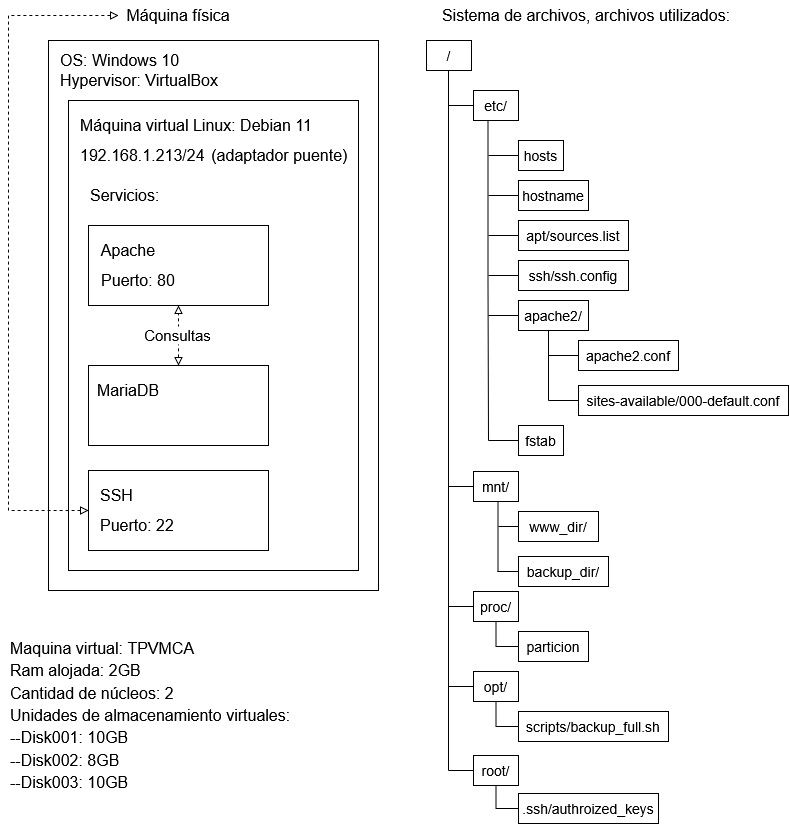

The diagram above was exported from draw.io. Its source (the exported page's mxGraphModel, read from the mxfile embedded in the PNG):
<mxGraphModel dx="1683" dy="905" grid="1" gridSize="10" guides="1" tooltips="1" connect="1" arrows="1" fold="1" page="1" pageScale="1" pageWidth="827" pageHeight="1169" math="0" shadow="0">
  <root>
    <mxCell id="0" />
    <mxCell id="1" parent="0" />
    <mxCell id="ncHPpnHIxkf3cYKZ-PS8-2" parent="1" style="rounded=0;whiteSpace=wrap;html=1;fillColor=none;" value="" vertex="1">
      <mxGeometry height="550" width="330" x="80" y="80" as="geometry" />
    </mxCell>
    <mxCell id="ncHPpnHIxkf3cYKZ-PS8-18" edge="1" parent="1" source="ncHPpnHIxkf3cYKZ-PS8-3" style="edgeStyle=orthogonalEdgeStyle;rounded=0;orthogonalLoop=1;jettySize=auto;html=1;entryX=0;entryY=0.5;entryDx=0;entryDy=0;defaultLabelBackgroundColor=page;dashed=1;startArrow=block;startFill=0;endArrow=block;endFill=0;" target="ncHPpnHIxkf3cYKZ-PS8-17">
      <mxGeometry relative="1" x="0.3285" as="geometry">
        <Array as="points">
          <mxPoint x="40" y="55" />
          <mxPoint x="40" y="550" />
        </Array>
      </mxGeometry>
    </mxCell>
    <mxCell id="ncHPpnHIxkf3cYKZ-PS8-3" parent="1" style="text;html=1;whiteSpace=wrap;strokeColor=none;fillColor=none;align=center;verticalAlign=middle;rounded=0;" value="&lt;font style=&quot;font-size: 16px;&quot;&gt;Máquina física&lt;/font&gt;" vertex="1">
      <mxGeometry height="30" width="120" x="150" y="40" as="geometry" />
    </mxCell>
    <mxCell id="ncHPpnHIxkf3cYKZ-PS8-5" parent="1" style="text;html=1;whiteSpace=wrap;strokeColor=none;fillColor=none;align=left;verticalAlign=middle;rounded=0;" value="&lt;div&gt;&lt;font style=&quot;font-size: 16px;&quot;&gt;OS: Windows 10&lt;/font&gt;&lt;/div&gt;&lt;div&gt;&lt;font style=&quot;font-size: 16px;&quot;&gt;Hypervisor: VirtualBox&lt;/font&gt;&lt;/div&gt;" vertex="1">
      <mxGeometry height="40" width="170" x="90" y="90" as="geometry" />
    </mxCell>
    <mxCell id="ncHPpnHIxkf3cYKZ-PS8-6" parent="1" style="rounded=0;whiteSpace=wrap;html=1;fillColor=none;" value="" vertex="1">
      <mxGeometry height="470" width="290" x="100" y="140" as="geometry" />
    </mxCell>
    <mxCell id="ncHPpnHIxkf3cYKZ-PS8-7" parent="1" style="text;html=1;whiteSpace=wrap;strokeColor=none;fillColor=none;align=left;verticalAlign=middle;rounded=0;" value="&lt;div align=&quot;left&quot;&gt;&lt;font style=&quot;font-size: 16px;&quot;&gt;Máquina virtual&amp;nbsp;Linux&lt;/font&gt;&lt;font style=&quot;font-size: 16px;&quot;&gt;: Debian 11&lt;/font&gt;&lt;/div&gt;" vertex="1">
      <mxGeometry height="30" width="280" x="110" y="150" as="geometry" />
    </mxCell>
    <mxCell id="ncHPpnHIxkf3cYKZ-PS8-9" parent="1" style="text;html=1;whiteSpace=wrap;strokeColor=none;fillColor=none;align=left;verticalAlign=middle;rounded=0;" value="&lt;font style=&quot;font-size: 16px;&quot;&gt;Servicios:&amp;nbsp;&lt;/font&gt;" vertex="1">
      <mxGeometry height="30" width="110" x="120" y="220" as="geometry" />
    </mxCell>
    <mxCell id="ncHPpnHIxkf3cYKZ-PS8-10" parent="1" style="rounded=0;whiteSpace=wrap;html=1;fillColor=none;" value="" vertex="1">
      <mxGeometry height="80" width="180" x="120" y="265" as="geometry" />
    </mxCell>
    <mxCell id="ncHPpnHIxkf3cYKZ-PS8-12" parent="1" style="text;html=1;whiteSpace=wrap;strokeColor=none;fillColor=none;align=center;verticalAlign=middle;rounded=0;" value="&lt;font style=&quot;font-size: 16px;&quot;&gt;Apache&lt;/font&gt;" vertex="1">
      <mxGeometry height="30" width="60" x="130" y="275" as="geometry" />
    </mxCell>
    <mxCell id="ncHPpnHIxkf3cYKZ-PS8-13" parent="1" style="text;html=1;whiteSpace=wrap;strokeColor=none;fillColor=none;align=center;verticalAlign=middle;rounded=0;" value="&lt;font style=&quot;font-size: 16px;&quot;&gt;Puerto: 80&lt;/font&gt;" vertex="1">
      <mxGeometry height="30" width="80" x="130" y="305" as="geometry" />
    </mxCell>
    <mxCell id="ncHPpnHIxkf3cYKZ-PS8-21" edge="1" parent="1" source="ncHPpnHIxkf3cYKZ-PS8-14" style="edgeStyle=orthogonalEdgeStyle;rounded=0;orthogonalLoop=1;jettySize=auto;html=1;entryX=0.5;entryY=1;entryDx=0;entryDy=0;defaultLabelBackgroundColor=page;endArrow=block;endFill=0;dashed=1;startArrow=block;startFill=0;" target="ncHPpnHIxkf3cYKZ-PS8-10">
      <mxGeometry relative="1" x="0.4154" as="geometry" />
    </mxCell>
    <mxCell id="ncHPpnHIxkf3cYKZ-PS8-22" connectable="0" parent="ncHPpnHIxkf3cYKZ-PS8-21" style="edgeLabel;html=1;align=center;verticalAlign=middle;resizable=0;points=[];inheritText=1;defaultLabelBackgroundColor=page;" value="&lt;div&gt;&lt;font style=&quot;font-size: 15px;&quot;&gt;Consultas&lt;/font&gt;&lt;/div&gt;" vertex="1">
      <mxGeometry relative="1" x="0.0462" y="2" as="geometry">
        <mxPoint as="offset" />
      </mxGeometry>
    </mxCell>
    <mxCell id="ncHPpnHIxkf3cYKZ-PS8-14" parent="1" style="rounded=0;whiteSpace=wrap;html=1;fillColor=none;" value="" vertex="1">
      <mxGeometry height="80" width="180" x="120" y="405" as="geometry" />
    </mxCell>
    <mxCell id="ncHPpnHIxkf3cYKZ-PS8-15" parent="1" style="text;html=1;whiteSpace=wrap;strokeColor=none;fillColor=none;align=center;verticalAlign=middle;rounded=0;" value="&lt;font style=&quot;font-size: 16px;&quot;&gt;MariaDB&lt;/font&gt;" vertex="1">
      <mxGeometry height="30" width="60" x="130" y="415" as="geometry" />
    </mxCell>
    <mxCell id="ncHPpnHIxkf3cYKZ-PS8-17" parent="1" style="rounded=0;whiteSpace=wrap;html=1;fillColor=none;" value="" vertex="1">
      <mxGeometry height="80" width="180" x="120" y="510" as="geometry" />
    </mxCell>
    <mxCell id="ncHPpnHIxkf3cYKZ-PS8-19" parent="1" style="text;html=1;whiteSpace=wrap;strokeColor=none;fillColor=none;align=left;verticalAlign=middle;rounded=0;" value="&lt;font style=&quot;font-size: 16px;&quot;&gt;SSH&lt;/font&gt;" vertex="1">
      <mxGeometry height="30" width="60" x="130" y="520" as="geometry" />
    </mxCell>
    <mxCell id="ncHPpnHIxkf3cYKZ-PS8-20" parent="1" style="text;html=1;whiteSpace=wrap;strokeColor=none;fillColor=none;align=left;verticalAlign=middle;rounded=0;" value="&lt;font style=&quot;font-size: 16px;&quot;&gt;Puerto: 22&lt;/font&gt;" vertex="1">
      <mxGeometry height="30" width="80" x="130" y="550" as="geometry" />
    </mxCell>
    <mxCell id="ncHPpnHIxkf3cYKZ-PS8-26" parent="1" style="text;html=1;whiteSpace=wrap;strokeColor=none;fillColor=none;align=left;verticalAlign=middle;rounded=0;" value="&lt;font style=&quot;font-size: 16px;&quot;&gt;192.168.1.213/24&lt;/font&gt;&amp;nbsp; &lt;font style=&quot;font-size: 16px;&quot;&gt;(&lt;font&gt;a&lt;/font&gt;&lt;/font&gt;&lt;font style=&quot;font-size: 16px;&quot;&gt;daptador puente)&lt;/font&gt;" vertex="1">
      <mxGeometry height="30" width="270" x="110" y="180" as="geometry" />
    </mxCell>
    <mxCell id="ncHPpnHIxkf3cYKZ-PS8-27" parent="1" style="text;html=1;whiteSpace=wrap;strokeColor=none;fillColor=none;align=left;verticalAlign=top;rounded=0;" value="&lt;div style=&quot;line-height: 140%;&quot;&gt;&lt;div&gt;&lt;font style=&quot;font-size: 16px; line-height: 140%;&quot;&gt;Maquina virtual: TPVMCA&lt;/font&gt;&lt;/div&gt;&lt;div&gt;&lt;font style=&quot;font-size: 16px; line-height: 140%;&quot;&gt;Ram alojada: 2GB&lt;/font&gt;&lt;/div&gt;&lt;div&gt;&lt;font style=&quot;font-size: 16px; line-height: 140%;&quot;&gt;Cantidad de núcleos: 2&lt;/font&gt;&lt;/div&gt;&lt;div&gt;&lt;font style=&quot;font-size: 16px; line-height: 140%;&quot;&gt;Unidades de almacenamiento virtuales:&lt;/font&gt;&lt;/div&gt;&lt;div&gt;&lt;font style=&quot;font-size: 16px; line-height: 140%;&quot;&gt;--Disk001: 10GB&lt;/font&gt;&lt;/div&gt;&lt;div&gt;&lt;font style=&quot;font-size: 16px; line-height: 140%;&quot;&gt;--Disk002: 8GB&lt;/font&gt;&lt;/div&gt;&lt;div&gt;&lt;font style=&quot;font-size: 16px; line-height: 140%;&quot;&gt;--Disk003: 10GB&lt;/font&gt;&lt;/div&gt;&lt;/div&gt;" vertex="1">
      <mxGeometry height="170" width="290" x="40" y="670" as="geometry" />
    </mxCell>
    <mxCell id="ncHPpnHIxkf3cYKZ-PS8-28" parent="1" style="text;html=1;whiteSpace=wrap;strokeColor=none;fillColor=none;align=center;verticalAlign=middle;rounded=0;fontSize=16;" value="&lt;font&gt;Sistema de archivos, archivos utilizados:&lt;/font&gt;" vertex="1">
      <mxGeometry height="30" width="320" x="458" y="40" as="geometry" />
    </mxCell>
    <mxCell id="ncHPpnHIxkf3cYKZ-PS8-54" edge="1" parent="1" style="edgeStyle=orthogonalEdgeStyle;rounded=0;orthogonalLoop=1;jettySize=auto;html=1;defaultLabelBackgroundColor=page;endArrow=none;endFill=0;fontSize=14;">
      <mxGeometry relative="1" as="geometry">
        <mxPoint x="480" y="110" as="sourcePoint" />
        <mxPoint x="480" y="810" as="targetPoint" />
      </mxGeometry>
    </mxCell>
    <mxCell id="ncHPpnHIxkf3cYKZ-PS8-30" parent="1" style="rounded=0;whiteSpace=wrap;html=1;fillColor=none;fontSize=14;" value="/" vertex="1">
      <mxGeometry height="30" width="45" x="458" y="80" as="geometry" />
    </mxCell>
    <mxCell id="ncHPpnHIxkf3cYKZ-PS8-63" edge="1" parent="1" source="ncHPpnHIxkf3cYKZ-PS8-31" style="edgeStyle=orthogonalEdgeStyle;rounded=0;orthogonalLoop=1;jettySize=auto;html=1;defaultLabelBackgroundColor=page;endArrow=none;endFill=0;">
      <mxGeometry relative="1" x="0.5088" as="geometry">
        <mxPoint x="480" y="145" as="targetPoint" />
      </mxGeometry>
    </mxCell>
    <mxCell id="ncHPpnHIxkf3cYKZ-PS8-64" edge="1" parent="1" style="edgeStyle=orthogonalEdgeStyle;rounded=0;orthogonalLoop=1;jettySize=auto;html=1;defaultLabelBackgroundColor=page;endArrow=none;endFill=0;">
      <mxGeometry relative="1" x="-0.0291" as="geometry">
        <mxPoint x="519.5" y="160" as="sourcePoint" />
        <mxPoint x="520" y="480" as="targetPoint" />
      </mxGeometry>
    </mxCell>
    <mxCell id="ncHPpnHIxkf3cYKZ-PS8-31" parent="1" style="rounded=0;whiteSpace=wrap;html=1;fillColor=none;fontSize=14;" value="etc/" vertex="1">
      <mxGeometry height="30" width="45" x="505" y="130" as="geometry" />
    </mxCell>
    <mxCell id="ncHPpnHIxkf3cYKZ-PS8-73" edge="1" parent="1" source="ncHPpnHIxkf3cYKZ-PS8-32" style="edgeStyle=orthogonalEdgeStyle;rounded=0;orthogonalLoop=1;jettySize=auto;html=1;defaultLabelBackgroundColor=page;endArrow=none;endFill=0;">
      <mxGeometry relative="1" x="0.3846" as="geometry">
        <mxPoint x="520" y="195" as="targetPoint" />
      </mxGeometry>
    </mxCell>
    <mxCell id="ncHPpnHIxkf3cYKZ-PS8-32" parent="1" style="rounded=0;whiteSpace=wrap;html=1;fillColor=none;align=center;fontSize=14;" value="hosts" vertex="1">
      <mxGeometry height="30" width="45" x="550" y="180" as="geometry" />
    </mxCell>
    <mxCell id="ncHPpnHIxkf3cYKZ-PS8-72" edge="1" parent="1" source="ncHPpnHIxkf3cYKZ-PS8-33" style="edgeStyle=orthogonalEdgeStyle;rounded=0;orthogonalLoop=1;jettySize=auto;html=1;defaultLabelBackgroundColor=page;endArrow=none;endFill=0;">
      <mxGeometry relative="1" x="0.3846" as="geometry">
        <mxPoint x="520" y="235" as="targetPoint" />
      </mxGeometry>
    </mxCell>
    <mxCell id="ncHPpnHIxkf3cYKZ-PS8-33" parent="1" style="rounded=0;whiteSpace=wrap;html=1;fillColor=none;align=center;fontSize=14;" value="hostname" vertex="1">
      <mxGeometry height="30" width="70" x="550" y="220" as="geometry" />
    </mxCell>
    <mxCell id="ncHPpnHIxkf3cYKZ-PS8-71" edge="1" parent="1" source="ncHPpnHIxkf3cYKZ-PS8-34" style="edgeStyle=orthogonalEdgeStyle;rounded=0;orthogonalLoop=1;jettySize=auto;html=1;defaultLabelBackgroundColor=page;endArrow=none;endFill=0;">
      <mxGeometry relative="1" x="0.3846" as="geometry">
        <mxPoint x="520" y="275" as="targetPoint" />
      </mxGeometry>
    </mxCell>
    <mxCell id="ncHPpnHIxkf3cYKZ-PS8-34" parent="1" style="rounded=0;whiteSpace=wrap;html=1;fillColor=none;align=center;fontSize=14;" value="apt/sources.list" vertex="1">
      <mxGeometry height="30" width="110" x="550" y="260" as="geometry" />
    </mxCell>
    <mxCell id="ncHPpnHIxkf3cYKZ-PS8-70" edge="1" parent="1" source="ncHPpnHIxkf3cYKZ-PS8-35" style="edgeStyle=orthogonalEdgeStyle;rounded=0;orthogonalLoop=1;jettySize=auto;html=1;defaultLabelBackgroundColor=page;endArrow=none;endFill=0;">
      <mxGeometry relative="1" x="0.3846" as="geometry">
        <mxPoint x="520" y="315" as="targetPoint" />
      </mxGeometry>
    </mxCell>
    <mxCell id="ncHPpnHIxkf3cYKZ-PS8-35" parent="1" style="rounded=0;whiteSpace=wrap;html=1;fillColor=none;align=center;fontSize=14;" value="ssh/ssh.config" vertex="1">
      <mxGeometry height="30" width="110" x="550" y="300" as="geometry" />
    </mxCell>
    <mxCell id="ncHPpnHIxkf3cYKZ-PS8-59" edge="1" parent="1" style="edgeStyle=orthogonalEdgeStyle;rounded=0;orthogonalLoop=1;jettySize=auto;html=1;defaultLabelBackgroundColor=page;endArrow=none;endFill=0;">
      <mxGeometry relative="1" x="0.5088" as="geometry">
        <mxPoint x="505" y="809.9999999999999" as="sourcePoint" />
        <mxPoint x="480" y="810" as="targetPoint" />
      </mxGeometry>
    </mxCell>
    <mxCell id="ncHPpnHIxkf3cYKZ-PS8-91" edge="1" parent="1" source="ncHPpnHIxkf3cYKZ-PS8-36" style="edgeStyle=orthogonalEdgeStyle;rounded=0;orthogonalLoop=1;jettySize=auto;html=1;entryX=0;entryY=0.5;entryDx=0;entryDy=0;defaultLabelBackgroundColor=page;endArrow=none;endFill=0;" target="ncHPpnHIxkf3cYKZ-PS8-53">
      <mxGeometry relative="1" x="0.011" as="geometry" />
    </mxCell>
    <mxCell id="ncHPpnHIxkf3cYKZ-PS8-36" parent="1" style="rounded=0;whiteSpace=wrap;html=1;fillColor=none;fontSize=14;" value="root/" vertex="1">
      <mxGeometry height="30" width="45" x="505" y="795" as="geometry" />
    </mxCell>
    <mxCell id="ncHPpnHIxkf3cYKZ-PS8-81" edge="1" parent="1" source="ncHPpnHIxkf3cYKZ-PS8-37" style="edgeStyle=orthogonalEdgeStyle;rounded=0;orthogonalLoop=1;jettySize=auto;html=1;defaultLabelBackgroundColor=page;endArrow=none;endFill=0;">
      <mxGeometry relative="1" x="0.3846" as="geometry">
        <mxPoint x="580" y="395.0000000000001" as="targetPoint" />
      </mxGeometry>
    </mxCell>
    <mxCell id="ncHPpnHIxkf3cYKZ-PS8-37" parent="1" style="rounded=0;whiteSpace=wrap;html=1;fillColor=none;align=center;fontSize=14;" value="apache2.conf" vertex="1">
      <mxGeometry height="30" width="100" x="610" y="380" as="geometry" />
    </mxCell>
    <mxCell id="ncHPpnHIxkf3cYKZ-PS8-82" edge="1" parent="1" style="edgeStyle=orthogonalEdgeStyle;rounded=0;orthogonalLoop=1;jettySize=auto;html=1;defaultLabelBackgroundColor=page;endArrow=none;endFill=0;">
      <mxGeometry relative="1" as="geometry">
        <mxPoint x="609.9999999999999" y="440" as="sourcePoint" />
        <mxPoint x="580" y="440" as="targetPoint" />
      </mxGeometry>
    </mxCell>
    <mxCell id="ncHPpnHIxkf3cYKZ-PS8-38" parent="1" style="rounded=0;whiteSpace=wrap;html=1;fillColor=none;align=center;fontSize=14;" value="sites-available/000-default.conf" vertex="1">
      <mxGeometry height="30" width="210" x="610" y="425" as="geometry" />
    </mxCell>
    <mxCell id="ncHPpnHIxkf3cYKZ-PS8-67" edge="1" parent="1" source="ncHPpnHIxkf3cYKZ-PS8-39" style="edgeStyle=orthogonalEdgeStyle;rounded=0;orthogonalLoop=1;jettySize=auto;html=1;defaultLabelBackgroundColor=page;endArrow=none;endFill=0;">
      <mxGeometry relative="1" x="0.3846" as="geometry">
        <mxPoint x="520" y="480" as="targetPoint" />
      </mxGeometry>
    </mxCell>
    <mxCell id="ncHPpnHIxkf3cYKZ-PS8-39" parent="1" style="rounded=0;whiteSpace=wrap;html=1;fillColor=none;align=center;fontSize=14;" value="fstab" vertex="1">
      <mxGeometry height="30" width="45" x="550" y="465" as="geometry" />
    </mxCell>
    <mxCell id="ncHPpnHIxkf3cYKZ-PS8-62" edge="1" parent="1" source="ncHPpnHIxkf3cYKZ-PS8-42" style="edgeStyle=orthogonalEdgeStyle;rounded=0;orthogonalLoop=1;jettySize=auto;html=1;defaultLabelBackgroundColor=page;endArrow=none;endFill=0;">
      <mxGeometry relative="1" x="0.5088" as="geometry">
        <mxPoint x="480" y="526" as="targetPoint" />
      </mxGeometry>
    </mxCell>
    <mxCell id="ncHPpnHIxkf3cYKZ-PS8-42" parent="1" style="rounded=0;whiteSpace=wrap;html=1;fillColor=none;fontSize=14;" value="mnt/" vertex="1">
      <mxGeometry height="30" width="45" x="505" y="511" as="geometry" />
    </mxCell>
    <mxCell id="ncHPpnHIxkf3cYKZ-PS8-86" edge="1" parent="1" source="ncHPpnHIxkf3cYKZ-PS8-44" style="edgeStyle=orthogonalEdgeStyle;rounded=0;orthogonalLoop=1;jettySize=auto;html=1;defaultLabelBackgroundColor=page;endArrow=none;endFill=0;exitX=0;exitY=0.5;exitDx=0;exitDy=0;">
      <mxGeometry relative="1" as="geometry">
        <mxPoint x="530" y="566" as="targetPoint" />
      </mxGeometry>
    </mxCell>
    <mxCell id="ncHPpnHIxkf3cYKZ-PS8-44" parent="1" style="rounded=0;whiteSpace=wrap;html=1;fillColor=none;align=center;fontSize=14;" value="&lt;div&gt;www_dir/&lt;/div&gt;" vertex="1">
      <mxGeometry height="30" width="80" x="550" y="551" as="geometry" />
    </mxCell>
    <mxCell id="ncHPpnHIxkf3cYKZ-PS8-88" edge="1" parent="1" source="ncHPpnHIxkf3cYKZ-PS8-45" style="edgeStyle=orthogonalEdgeStyle;rounded=0;orthogonalLoop=1;jettySize=auto;html=1;defaultLabelBackgroundColor=page;endArrow=none;endFill=0;exitX=0;exitY=0.5;exitDx=0;exitDy=0;">
      <mxGeometry relative="1" as="geometry">
        <mxPoint x="549" y="610.9999999999999" as="sourcePoint" />
        <mxPoint x="529" y="611.0000000000001" as="targetPoint" />
      </mxGeometry>
    </mxCell>
    <mxCell id="ncHPpnHIxkf3cYKZ-PS8-45" parent="1" style="rounded=0;whiteSpace=wrap;html=1;fillColor=none;align=center;fontSize=14;" value="backup_dir/" vertex="1">
      <mxGeometry height="30" width="90" x="550" y="596" as="geometry" />
    </mxCell>
    <mxCell id="ncHPpnHIxkf3cYKZ-PS8-61" edge="1" parent="1" source="ncHPpnHIxkf3cYKZ-PS8-46" style="edgeStyle=orthogonalEdgeStyle;rounded=0;orthogonalLoop=1;jettySize=auto;html=1;defaultLabelBackgroundColor=page;endArrow=none;endFill=0;">
      <mxGeometry relative="1" x="0.5088" as="geometry">
        <mxPoint x="480" y="646" as="targetPoint" />
      </mxGeometry>
    </mxCell>
    <mxCell id="ncHPpnHIxkf3cYKZ-PS8-89" edge="1" parent="1" source="ncHPpnHIxkf3cYKZ-PS8-46" style="edgeStyle=orthogonalEdgeStyle;rounded=0;orthogonalLoop=1;jettySize=auto;html=1;entryX=0;entryY=0.5;entryDx=0;entryDy=0;defaultLabelBackgroundColor=page;endArrow=none;endFill=0;" target="ncHPpnHIxkf3cYKZ-PS8-48">
      <mxGeometry relative="1" x="0.0105" as="geometry" />
    </mxCell>
    <mxCell id="ncHPpnHIxkf3cYKZ-PS8-46" parent="1" style="rounded=0;whiteSpace=wrap;html=1;fillColor=none;fontSize=14;" value="proc/" vertex="1">
      <mxGeometry height="30" width="45" x="505" y="631" as="geometry" />
    </mxCell>
    <mxCell id="ncHPpnHIxkf3cYKZ-PS8-48" parent="1" style="rounded=0;whiteSpace=wrap;html=1;fillColor=none;fontSize=14;" value="particion" vertex="1">
      <mxGeometry height="30" width="70" x="550" y="671" as="geometry" />
    </mxCell>
    <mxCell id="ncHPpnHIxkf3cYKZ-PS8-60" edge="1" parent="1" source="ncHPpnHIxkf3cYKZ-PS8-49" style="edgeStyle=orthogonalEdgeStyle;rounded=0;orthogonalLoop=1;jettySize=auto;html=1;defaultLabelBackgroundColor=page;endArrow=none;endFill=0;">
      <mxGeometry relative="1" x="0.5088" as="geometry">
        <mxPoint x="480" y="726" as="targetPoint" />
      </mxGeometry>
    </mxCell>
    <mxCell id="ncHPpnHIxkf3cYKZ-PS8-90" edge="1" parent="1" source="ncHPpnHIxkf3cYKZ-PS8-49" style="edgeStyle=orthogonalEdgeStyle;rounded=0;orthogonalLoop=1;jettySize=auto;html=1;entryX=0;entryY=0.5;entryDx=0;entryDy=0;defaultLabelBackgroundColor=page;endArrow=none;endFill=0;" target="ncHPpnHIxkf3cYKZ-PS8-52">
      <mxGeometry relative="1" x="0.0105" as="geometry" />
    </mxCell>
    <mxCell id="ncHPpnHIxkf3cYKZ-PS8-49" parent="1" style="rounded=0;whiteSpace=wrap;html=1;fillColor=none;fontSize=14;" value="opt/" vertex="1">
      <mxGeometry height="30" width="45" x="505" y="711" as="geometry" />
    </mxCell>
    <mxCell id="ncHPpnHIxkf3cYKZ-PS8-68" edge="1" parent="1" source="ncHPpnHIxkf3cYKZ-PS8-51" style="edgeStyle=orthogonalEdgeStyle;rounded=0;orthogonalLoop=1;jettySize=auto;html=1;defaultLabelBackgroundColor=page;endArrow=none;endFill=0;">
      <mxGeometry relative="1" x="0.3846" as="geometry">
        <mxPoint x="520" y="355" as="targetPoint" />
      </mxGeometry>
    </mxCell>
    <mxCell id="ncHPpnHIxkf3cYKZ-PS8-51" parent="1" style="rounded=0;whiteSpace=wrap;html=1;fillColor=none;align=center;fontSize=14;" value="apache2/" vertex="1">
      <mxGeometry height="30" width="70" x="550" y="340" as="geometry" />
    </mxCell>
    <mxCell id="ncHPpnHIxkf3cYKZ-PS8-52" parent="1" style="rounded=0;whiteSpace=wrap;html=1;fillColor=none;fontSize=14;" value="scripts/backup_full.sh" vertex="1">
      <mxGeometry height="30" width="150" x="550" y="751" as="geometry" />
    </mxCell>
    <mxCell id="ncHPpnHIxkf3cYKZ-PS8-53" parent="1" style="rounded=0;whiteSpace=wrap;html=1;fillColor=none;fontSize=14;" value=".ssh/authroized_keys" vertex="1">
      <mxGeometry height="30" width="140" x="550" y="833" as="geometry" />
    </mxCell>
    <mxCell id="ncHPpnHIxkf3cYKZ-PS8-80" edge="1" parent="1" style="endArrow=none;html=1;rounded=0;defaultLabelBackgroundColor=page;entryX=0.5;entryY=1;entryDx=0;entryDy=0;" value="">
      <mxGeometry height="50" relative="1" width="50" as="geometry">
        <mxPoint x="580" y="440" as="sourcePoint" />
        <mxPoint x="579.9999999999999" y="370" as="targetPoint" />
      </mxGeometry>
    </mxCell>
    <mxCell id="ncHPpnHIxkf3cYKZ-PS8-85" edge="1" parent="1" style="endArrow=none;html=1;rounded=0;defaultLabelBackgroundColor=page;entryX=0.5;entryY=1;entryDx=0;entryDy=0;" value="">
      <mxGeometry height="50" relative="1" width="50" as="geometry">
        <mxPoint x="529.5" y="611" as="sourcePoint" />
        <mxPoint x="529.5" y="541" as="targetPoint" />
      </mxGeometry>
    </mxCell>
  </root>
</mxGraphModel>